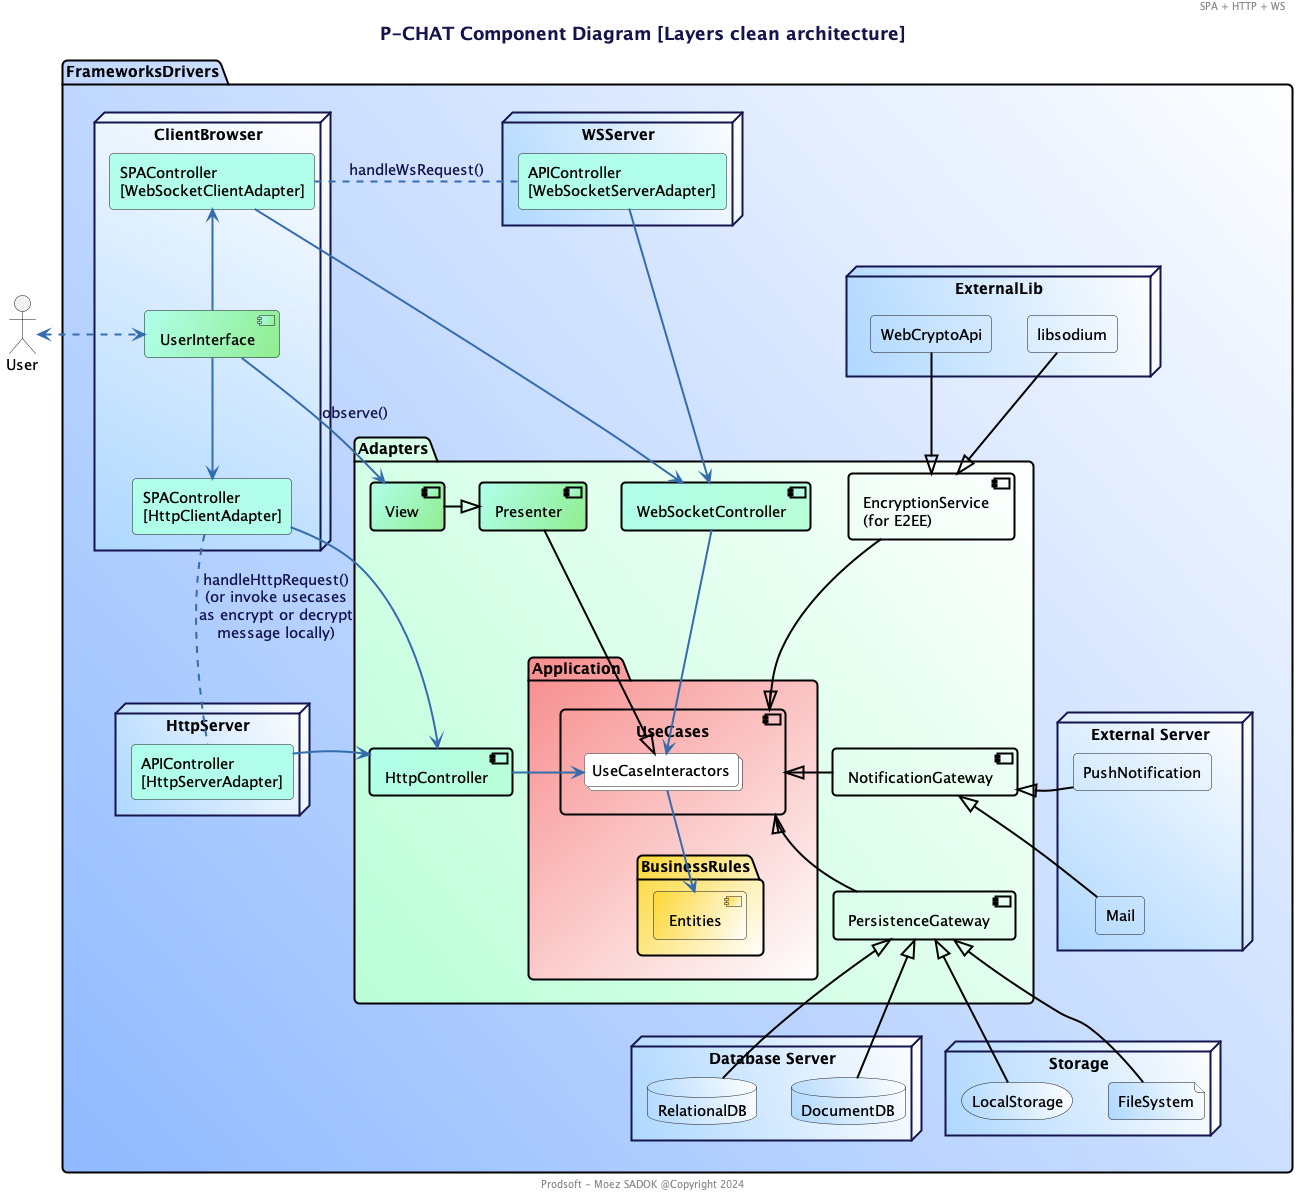

The diagram above was rendered by PlantUML. Its source (embedded in the PNG):
@startuml

!include prodsoft.wsd

title P-CHAT Component Diagram [Layers clean architecture]
header  SPA + HTTP + WS
footer Prodsoft - Moez SADOK @Copyright 2024

actor User 

package "FrameworksDrivers" #90baff\White;line:Black;line.bold {

    node "ClientBrowser" #afd8ff\White  {
        rectangle  "SPAController\n[HttpClientAdapter]" as HttpClientAdapter $PRIMARY_LIGHT
        rectangle  "SPAController\n[WebSocketClientAdapter]" as WebSocketClientAdapter $PRIMARY_LIGHT
        [UserInterface] $PRIMARY_LIGHT/LightGreen
    }

    package "Adapters" #baffd8\White;line:Black;line.bold {

        package "Application" #f88c8c/White;line:Black;line.bold {

            package "BusinessRules" #FDD835/White;line:Black;line.bold {
                [Entities] #FDD835/White
            }
            component "UseCases" as Interactor #transparent;line:Black;line.bold{
                collections "UseCaseInteractors" as UseCases #White
            }
        }

        component "PersistenceGateway" #transparent;line:Black;line.bold
        component "NotificationGateway" #transparent;line:Black;line.bold
        component "WebSocketController" as WebSocketController $PRIMARY_LIGHT/baffd8;line:Black;line.bold
        component "EncryptionService\n(for E2EE)" as EncryptionService #transparent;line:Black;line.bold

        component HttpController $PRIMARY_LIGHT/baffd8;line:Black;line.bold
        component Presenter $PRIMARY_LIGHT/LightGreen;line:Black;line.bold
        component View $PRIMARY_LIGHT/LightGreen;line:Black;line.bold
    }

    node "HttpServer" #afd8ff\White {
        rectangle "APIController\n[HttpServerAdapter]" as HttpServerAdapter  $PRIMARY_LIGHT
    }

    node "WSServer" #afd8ff\White {
        rectangle "APIController\n[WebSocketServerAdapter]" as WebSocketServerAdapter  $PRIMARY_LIGHT
    }

    node "Database Server" #afd8ff\White {
        database RelationalDB #afd8ff\White
        database DocumentDB #afd8ff\White
    }

    node "Storage" #afd8ff\White {
        storage LocalStorage #afd8ff\White
        file FileSystem #afd8ff\White
    }

    node "External Server" #afd8ff\White {
        rectangle Mail #transparent
        rectangle PushNotification #transparent
    }

    node "ExternalLib" #afd8ff\White {
        rectangle WebCryptoApi #transparent
        rectangle libsodium #transparent
    }

}

User <.> UserInterface 

Interactor -down[hidden]- Entities

UserInterface -down-> HttpClientAdapter
UserInterface -up-> WebSocketClientAdapter
UserInterface -> View :observe()

HttpClientAdapter .down. HttpServerAdapter : handleHttpRequest()\n (or invoke usecases \nas encrypt or decrypt\nmessage locally)
WebSocketClientAdapter .right. WebSocketServerAdapter :  handleWsRequest() 
' WebSocketController  <|-left- Presenter  #Black
UseCases -left-> Entities
HttpClientAdapter -->  HttpController 
HttpServerAdapter -left->  HttpController 
WebSocketServerAdapter -down->  WebSocketController 
WebSocketClientAdapter -down->  WebSocketController 
HttpController -right-> UseCases 
WebSocketController -->  UseCases 
EncryptionService -down-|> Interactor #Black

PersistenceGateway  -up-|>  Interactor #Black
RelationalDB -up-|> PersistenceGateway #Black
DocumentDB -up-|> PersistenceGateway #Black
LocalStorage -up-|> PersistenceGateway #Black
FileSystem -up-|> PersistenceGateway #Black

NotificationGateway -left-|> Interactor #Black
Mail   -left-|>  NotificationGateway #Black
PushNotification  -left-|> NotificationGateway #Black
Mail -up[hidden]-> PushNotification

' Presenter -down-|>  HttpController #Black
Presenter -down-|>  UseCases #Black

View -right-|> Presenter #Black 

FrameworksDrivers -[hidden]- ExternalLib 
WebCryptoApi --|> EncryptionService #Black
libsodium --|> EncryptionService #Black

' flow of controll
' FrameworksDrivers -right-> Adapters
' Adapters -right-> Application
' Application -right-> BusinessRules


@enduml